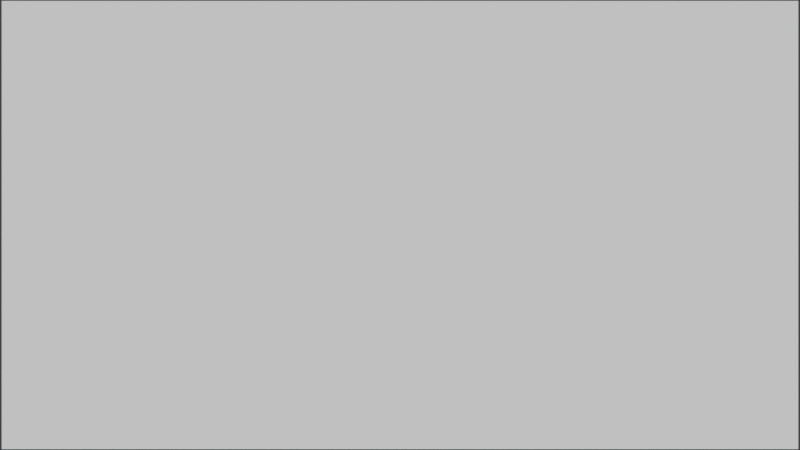 # Source: screen.blend  (saved by Blender 2.78.0; exported with 4.5.12 LTS)
import bpy
from mathutils import Matrix  # noqa: F401  (used for matrix-valued properties, if any)

bpy.ops.wm.read_factory_settings(use_empty=True)
scene = bpy.context.scene
scene.name = 'Scene'

# ---- collections
col_collection_1 = bpy.data.collections.new('Collection 1'); scene.collection.children.link(col_collection_1)

# ---- materials (node trees are filled in below, after node groups)
mat_background = bpy.data.materials.new('Background')
mat_background.alpha_threshold = 0.0
mat_background.use_transparent_shadow = False
mat_background.roughness = 0.5

# ---- material node trees

# ---- world
world_world = bpy.data.worlds.new('World'); scene.world = world_world
world_world.color = (0.05088, 0.05088, 0.05088)
world_world.use_sun_shadow = False
world_world.sun_shadow_jitter_overblur = 0.0
world_world.cycles.sampling_method = 'MANUAL'

# ---- cameras
cam_camera = bpy.data.cameras.new('Camera')
cam_camera.type = 'ORTHO'
cam_camera.clip_end = 100.0
cam_camera.lens = 35.0
cam_camera.sensor_width = 32.0
cam_camera.sensor_height = 18.0
cam_camera.ortho_scale = 10.0
cam_camera.dof.focus_distance = 0.0
cam_camera.dof.aperture_fstop = 128.0

# ---- meshes
me_plane = bpy.data.meshes.new('Plane')
me_plane.from_pydata([(-4.98, -2.803, 0.0), (4.98, -2.803, 0.0), (-4.98, 2.803, 0.0), (4.98, 2.803, 0.0)], [], [(0, 1, 3, 2)])
_uv = me_plane.uv_layers.new(name='UVMap')
_uv.uv.foreach_set('vector', [0.0001, 9.998e-05, 0.9999, 9.998e-05, 0.9999, 0.9999, 9.998e-05, 0.9999])
me_plane.materials.append(mat_background)
me_plane.use_remesh_preserve_volume = False
me_plane.use_remesh_preserve_attributes = False
me_plane.use_mirror_vertex_groups = False
me_plane.update()

# ---- objects
ob_background = bpy.data.objects.new('Background', me_plane)
ob_camera = bpy.data.objects.new('Camera', cam_camera)

# ---- transforms, parenting, visibility, modifiers, constraints
ob_background.location = (0.0, 0.0, 0.0)
ob_background.lineart.crease_threshold = 0.0
ob_camera.location = (0.0, 0.0, 4.348)
ob_camera.lock_rotations_4d = False
ob_camera.empty_display_type = 'ARROWS'
ob_camera.color = (0.0, 0.0, 0.0, 0.0)
ob_camera.display_type = 'WIRE'
ob_camera.lineart.crease_threshold = 0.0

# ---- collection membership
col_collection_1.objects.link(ob_background)
col_collection_1.objects.link(ob_camera)

# ---- scene / render settings (as saved in the file)
scene.camera = ob_camera
scene.frame_start = 1; scene.frame_end = 250; scene.frame_set(1)
scene.render.engine = 'BLENDER_EEVEE_NEXT'
scene.render.resolution_percentage = 50
scene.render.dither_intensity = 0.0
scene.cycles.use_denoising = False
scene.cycles.samples = 128
scene.cycles.sampling_pattern = 'TABULATED_SOBOL'
scene.cycles.light_sampling_threshold = 0.0
scene.cycles.use_adaptive_sampling = False
scene.cycles.use_light_tree = False
scene.cycles.blur_glossy = 0.0
scene.cycles.sample_clamp_indirect = 0.0
scene.view_settings.view_transform = 'Standard'
bpy.context.view_layer.update()

# ---- added for rendering (the .blend has no usable light): sun
light_auto_sun = bpy.data.lights.new('AutoSun', 'SUN')
light_auto_sun.energy = 3.0
light_auto_sun.angle = 0.0523599
ob_auto_sun = bpy.data.objects.new('AutoSun', light_auto_sun)
scene.collection.objects.link(ob_auto_sun)
ob_auto_sun.rotation_euler = (0.872665, 0.174533, 0.523599)
bpy.context.view_layer.update()
